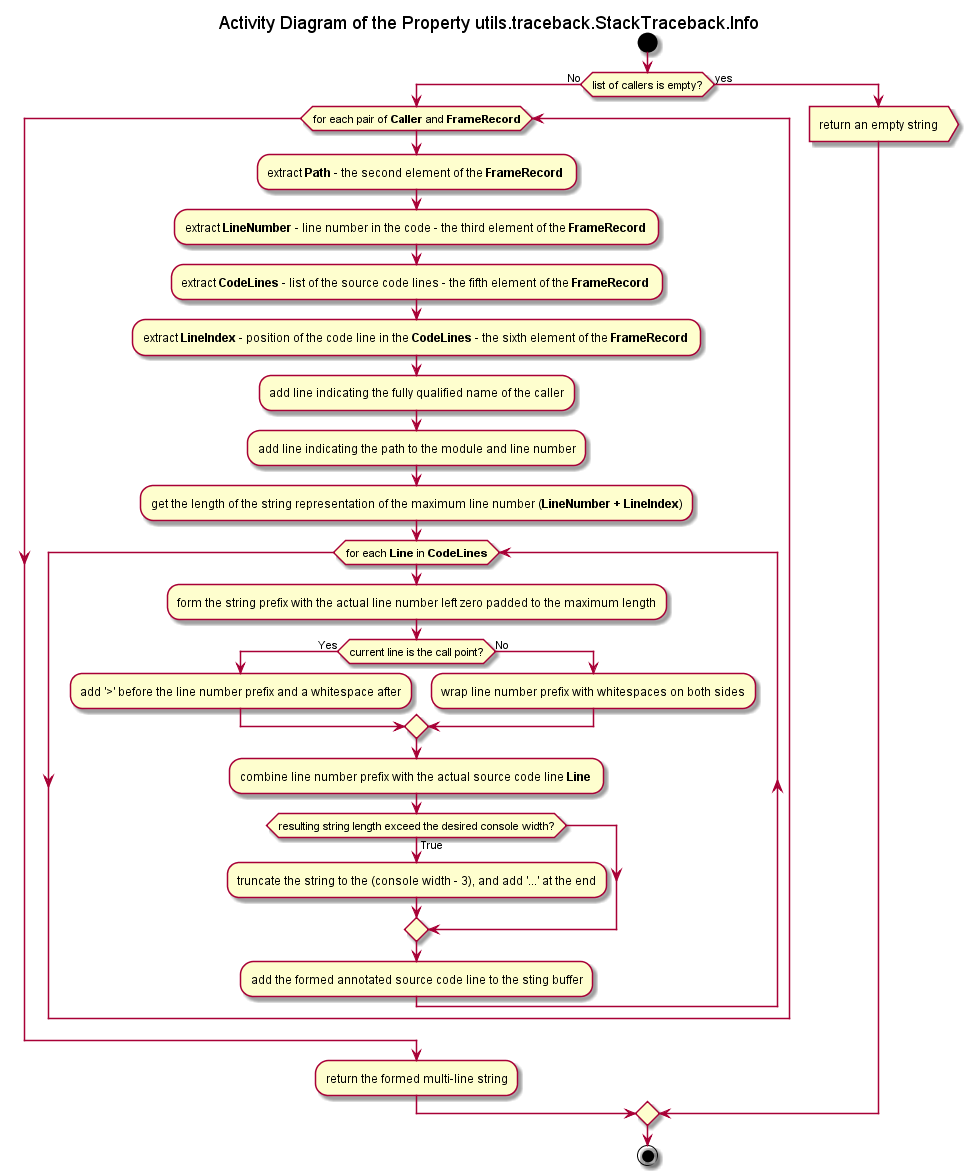

The diagram above was rendered by PlantUML. Its source (embedded in the PNG):
@startuml

title Activity Diagram of the Property utils.traceback.StackTraceback.Info

start

if (list of callers is empty?) then (No)
    while (for each pair of <b>Caller</b> and <b>FrameRecord</b>)
        :extract <b>Path</b> - the second element of the <b>FrameRecord</b> ;
        
        :extract <b>LineNumber</b> - line number in the code - the third element of the <b>FrameRecord</b> ;
        
        :extract <b>CodeLines</b> - list of the source code lines - the fifth element of the <b>FrameRecord</b> ;
        
        :extract <b>LineIndex</b> - position of the code line in the <b>CodeLines</b> - the sixth element of the <b>FrameRecord</b> ;
        
        :add line indicating the fully qualified name of the caller;
        
        :add line indicating the path to the module and line number;
        
        :get the length of the string representation of the maximum line number (<b>LineNumber + LineIndex</b>);
        
        while (for each <b>Line</b> in <b>CodeLines</b>)
            :form the string prefix with the actual line number left zero padded to the maximum length;
            
            if (current line is the call point?) then (Yes)
                :add '>' before the line number prefix and a whitespace after;
            else (No)
                :wrap line number prefix with whitespaces on both sides;
            endif
            
            :combine line number prefix with the actual source code line <b>Line</b> ;
            
            if (resulting string length exceed the desired console width?) then (True)
                :truncate the string to the (console width - 3), and add '...' at the end;
            endif
            
            :add the formed annotated source code line to the sting buffer;
        end while
    end while
    
    :return the formed multi-line string;
else (yes)
    :return an empty string>
endif

stop

@enduml